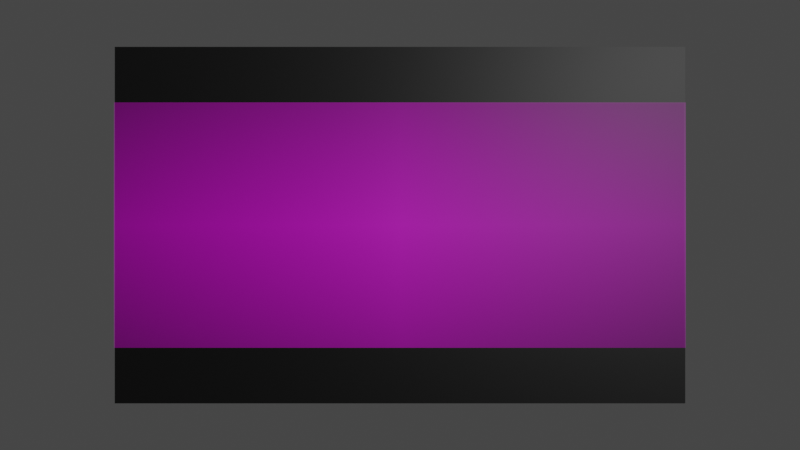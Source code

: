 # Source: preview.blend  (saved by Blender 3.5.10; exported with 4.5.12 LTS)
import bpy
from mathutils import Matrix  # noqa: F401  (used for matrix-valued properties, if any)

bpy.ops.wm.read_factory_settings(use_empty=True)
scene = bpy.context.scene
scene.name = 'Scene'

# ---- collections
col_ender_3_s1 = bpy.data.collections.new('Ender 3 S1'); scene.collection.children.link(col_ender_3_s1)
col_ender_3_s1.hide_render = True
col_design = bpy.data.collections.new('Design'); scene.collection.children.link(col_design)

# ---- images (referenced by path relative to the original .blend; pixels are not part of the script)
import os
ASSET_DIR = os.environ.get("B2B_ASSET_DIR", "")  # directory of the original .blend (textures are referenced by path, not embedded)
HERE = os.path.dirname(os.path.abspath(__file__))  # packed textures are extracted next to this script under _unpacked/

def load_image(name, relpath, width, height, colorspace="sRGB"):
    """Load a texture the original file referenced (path relative to the .blend, or extracted next to this script)."""
    p = next((c for c in (os.path.join(HERE, relpath), os.path.join(ASSET_DIR, relpath)) if relpath and os.path.exists(c)), "")
    if p:
        img = bpy.data.images.load(p, check_existing=True)
        img.name = name
    else:  # same state as the original file: an image datablock whose file is absent (Cycles renders it pink)
        img = bpy.data.images.new(name, width, height)
        img.source = "FILE"
        img.filepath = "//" + (relpath or name)
    img.colorspace_settings.name = colorspace
    return img
img_botero3dfrontal_png = load_image('Botero3DFrontal.png', 'Botero3DFrontal.png', 1024, 1024, 'sRGB')
img_botero3dback_png = load_image('Botero3DBack.png', 'Botero3DBack.png', 1024, 1024, 'sRGB')
img_botero3dfrontaltest_png = load_image('Botero3DFrontalTest.png', 'Botero3DFrontalTest.png', 1024, 1024, 'sRGB')

# ---- materials (node trees are filled in below, after node groups)
mat_printer_zone = bpy.data.materials.new('Printer zone')
mat_printer_zone.use_transparent_shadow = False
mat_material_001 = bpy.data.materials.new('Material.001')
mat_material_001.use_transparent_shadow = False
mat_botero3dfrontal = bpy.data.materials.new('Botero3DFrontal')
mat_botero3dfrontal.surface_render_method = 'BLENDED'
mat_botero3dfrontal.blend_method = 'BLEND'
mat_botero3dback = bpy.data.materials.new('Botero3DBack')
mat_botero3dback.surface_render_method = 'BLENDED'
mat_botero3dback.blend_method = 'BLEND'
mat_botero3dfrontaltest = bpy.data.materials.new('Botero3DFrontalTest')
mat_botero3dfrontaltest.surface_render_method = 'BLENDED'
mat_botero3dfrontaltest.blend_method = 'BLEND'

# ---- material node trees
mat_printer_zone.use_nodes = True; mat_printer_zone.node_tree.nodes.clear()
_N = mat_printer_zone.node_tree.nodes; _L = mat_printer_zone.node_tree.links
n0 = _N.new('ShaderNodeBsdfPrincipled'); n0.name = 'BSDF Principista'; n0.location = (10, 300)
n0.distribution = 'GGX'
n0.subsurface_method = 'RANDOM_WALK_SKIN'
n0.inputs[0].default_value = (0.0, 0.0, 1.0, 1.0)
n0.inputs[3].default_value = 1.45
n0.inputs[27].default_value = (0.0, 0.0, 0.0, 1.0)
n0.inputs[28].default_value = 1.0
n1 = _N.new('ShaderNodeOutputMaterial'); n1.name = 'Material'; n1.location = (300, 300)
_L.new(n0.outputs[0], n1.inputs[0])
n1.is_active_output = True
mat_material_001.use_nodes = True; mat_material_001.node_tree.nodes.clear()
_N = mat_material_001.node_tree.nodes; _L = mat_material_001.node_tree.links
n0 = _N.new('ShaderNodeBsdfPrincipled'); n0.name = 'BSDF Principista'; n0.location = (10, 300)
n0.distribution = 'GGX'
n0.subsurface_method = 'RANDOM_WALK_SKIN'
n0.inputs[0].default_value = (0.0, 0.0, 0.0, 1.0)
n0.inputs[3].default_value = 1.45
n0.inputs[27].default_value = (0.0, 0.0, 0.0, 1.0)
n0.inputs[28].default_value = 1.0
n1 = _N.new('ShaderNodeOutputMaterial'); n1.name = 'Material'; n1.location = (300, 300)
_L.new(n0.outputs[0], n1.inputs[0])
n1.is_active_output = True
mat_botero3dfrontal.use_nodes = True; mat_botero3dfrontal.node_tree.nodes.clear()
_N = mat_botero3dfrontal.node_tree.nodes; _L = mat_botero3dfrontal.node_tree.links
n0 = _N.new('ShaderNodeOutputMaterial'); n0.name = 'Material'; n0.location = (300, 300)
n1 = _N.new('ShaderNodeTexImage'); n1.name = 'Imagen'; n1.location = (-200, 300)
n1.image = img_botero3dfrontal_png
n1.extension = 'CLIP'
n2 = _N.new('ShaderNodeBsdfPrincipled'); n2.name = 'BSDF Principista'; n2.location = (0, 300)
n2.distribution = 'GGX'
n2.subsurface_method = 'RANDOM_WALK_SKIN'
n2.inputs[3].default_value = 1.45
n2.inputs[27].default_value = (0.0, 0.0, 0.0, 1.0)
n2.inputs[28].default_value = 1.0
_L.new(n1.outputs[0], n2.inputs[0])
_L.new(n1.outputs[1], n2.inputs[4])
_L.new(n2.outputs[0], n0.inputs[0])
n0.is_active_output = True
mat_botero3dback.use_nodes = True; mat_botero3dback.node_tree.nodes.clear()
_N = mat_botero3dback.node_tree.nodes; _L = mat_botero3dback.node_tree.links
n0 = _N.new('ShaderNodeOutputMaterial'); n0.name = 'Material'; n0.location = (300, 300)
n1 = _N.new('ShaderNodeTexImage'); n1.name = 'Imagen'; n1.location = (-200, 300)
n1.image = img_botero3dback_png
n1.extension = 'CLIP'
n2 = _N.new('ShaderNodeBsdfPrincipled'); n2.name = 'BSDF Principista'; n2.location = (0, 300)
n2.distribution = 'GGX'
n2.subsurface_method = 'RANDOM_WALK_SKIN'
n2.inputs[3].default_value = 1.45
n2.inputs[27].default_value = (0.0, 0.0, 0.0, 1.0)
n2.inputs[28].default_value = 1.0
_L.new(n1.outputs[0], n2.inputs[0])
_L.new(n1.outputs[1], n2.inputs[4])
_L.new(n2.outputs[0], n0.inputs[0])
n0.is_active_output = True
mat_botero3dfrontaltest.use_nodes = True; mat_botero3dfrontaltest.node_tree.nodes.clear()
_N = mat_botero3dfrontaltest.node_tree.nodes; _L = mat_botero3dfrontaltest.node_tree.links
n0 = _N.new('ShaderNodeOutputMaterial'); n0.name = 'Material'; n0.location = (300, 300)
n1 = _N.new('ShaderNodeTexImage'); n1.name = 'Imagen'; n1.location = (-200, 300)
n1.image = img_botero3dfrontaltest_png
n1.extension = 'CLIP'
n2 = _N.new('ShaderNodeBsdfPrincipled'); n2.name = 'BSDF Principista'; n2.location = (0, 300)
n2.distribution = 'GGX'
n2.subsurface_method = 'RANDOM_WALK_SKIN'
n2.inputs[3].default_value = 1.45
n2.inputs[27].default_value = (0.0, 0.0, 0.0, 1.0)
n2.inputs[28].default_value = 1.0
_L.new(n1.outputs[0], n2.inputs[0])
_L.new(n1.outputs[1], n2.inputs[4])
_L.new(n2.outputs[0], n0.inputs[0])
n0.is_active_output = True

# ---- world
world_world = bpy.data.worlds.new('World'); scene.world = world_world
world_world.use_nodes = True; world_world.node_tree.nodes.clear()
_N = world_world.node_tree.nodes; _L = world_world.node_tree.links
n0 = _N.new('ShaderNodeOutputWorld'); n0.name = 'World Output'; n0.location = (300, 300)
n1 = _N.new('ShaderNodeBackground'); n1.name = 'Background'; n1.location = (10, 300)
n1.inputs[0].default_value = (0.05088, 0.05088, 0.05088, 1.0)
_L.new(n1.outputs[0], n0.inputs[0])
n0.is_active_output = True
world_world.color = (0.05088, 0.05088, 0.05088)
world_world.use_sun_shadow = False
world_world.sun_shadow_jitter_overblur = 0.0

# ---- cameras
cam_c_mara = bpy.data.cameras.new('Cámara')
cam_c_mara.sensor_fit = 'HORIZONTAL'
cam_c_mara.clip_end = 1000.0
cam_c_mara.lens = 64.0
cam_c_mara.sensor_width = 100.0

# ---- lights
light_foco = bpy.data.lights.new('Foco', 'SUN')
light_foco.transmission_factor = 0.0
light_foco.energy = 1.11

# ---- meshes
me_plano = bpy.data.meshes.new('Plano')
me_plano.from_pydata([(-1000.0, -1000.0, 0.0), (1000.0, -1000.0, 0.0), (-1000.0, 1000.0, 0.0), (1000.0, 1000.0, 0.0)], [], [(0, 1, 3, 2)])
_uv = me_plano.uv_layers.new(name='MapaUV')
_uv.uv.foreach_set('vector', [0.0, 0.0, 1.0, 0.0, 1.0, 1.0, 0.0, 1.0])
me_plano.materials.append(mat_printer_zone)
me_plano.update()
me_plano_001 = bpy.data.meshes.new('Plano.001')
me_plano_001.from_pydata([(-1000.0, -1000.0, 0.0), (1000.0, -1000.0, 0.0), (-1000.0, 1000.0, 0.0), (1000.0, 1000.0, 0.0)], [], [(0, 1, 3, 2)])
_uv = me_plano_001.uv_layers.new(name='MapaUV')
_uv.uv.foreach_set('vector', [0.0, 0.0, 1.0, 0.0, 1.0, 1.0, 0.0, 1.0])
me_plano_001.materials.append(mat_printer_zone)
me_plano_001.update()
me_cubo = bpy.data.meshes.new('Cubo')
me_cubo.from_pydata([(-1.0, -1.0, -1.0), (-1.0, -1.0, 1.0), (-1.0, 1.0, -1.0), (-1.0, 1.0, 1.0), (1.0, -1.0, -1.0), (1.0, -1.0, 1.0), (1.0, 1.0, -1.0), (1.0, 1.0, 1.0)], [], [(0, 1, 3, 2), (2, 3, 7, 6), (6, 7, 5, 4), (4, 5, 1, 0), (2, 6, 4, 0), (7, 3, 1, 5)])
_uv = me_cubo.uv_layers.new(name='MapaUV')
_uv.uv.foreach_set('vector', [0.375, 0.0, 0.625, 0.0, 0.625, 0.25, 0.375, 0.25, 0.375, 0.25, 0.625, 0.25, 0.625, 0.5, 0.375, 0.5, 0.375, 0.5, 0.625, 0.5, 0.625, 0.75, 0.375, 0.75, 0.375, 0.75, 0.625, 0.75, 0.625, 1.0, 0.375, 1.0, 0.125, 0.5, 0.375, 0.5, 0.375, 0.75, 0.125, 0.75, 0.625, 0.5, 0.875, 0.5, 0.875, 0.75, 0.625, 0.75])
me_cubo.materials.append(mat_material_001)
me_cubo.update()
me_botero3dfrontal = bpy.data.meshes.new('Botero3DFrontal')
me_botero3dfrontal.from_pydata([(-1.165, -0.5, 0.0), (1.165, -0.5, 0.0), (-1.165, 0.5, 0.0), (1.165, 0.5, 0.0)], [], [(0, 1, 3, 2)])
_uv = me_botero3dfrontal.uv_layers.new(name='MapaUV')
_uv.uv.foreach_set('vector', [0.0, 0.0, 1.0, 0.0, 1.0, 1.0, 0.0, 1.0])
me_botero3dfrontal.materials.append(mat_botero3dfrontal)
me_botero3dfrontal.update()
me_botero3dback = bpy.data.meshes.new('Botero3DBack')
me_botero3dback.from_pydata([(-1.165, -0.5, 0.0), (1.165, -0.5, 0.0), (-1.165, 0.5, 0.0), (1.165, 0.5, 0.0)], [], [(0, 1, 3, 2)])
_uv = me_botero3dback.uv_layers.new(name='MapaUV')
_uv.uv.foreach_set('vector', [0.0, 0.0, 1.0, 0.0, 1.0, 1.0, 0.0, 1.0])
me_botero3dback.materials.append(mat_botero3dback)
me_botero3dback.update()
me_botero3dfrontaltest = bpy.data.meshes.new('Botero3DFrontalTest')
me_botero3dfrontaltest.from_pydata([(-1.165, -0.5, 0.0), (1.165, -0.5, 0.0), (-1.165, 0.5, 0.0), (1.165, 0.5, 0.0)], [], [(0, 1, 3, 2)])
_uv = me_botero3dfrontaltest.uv_layers.new(name='MapaUV')
_uv.uv.foreach_set('vector', [0.0, 0.0, 1.0, 0.0, 1.0, 1.0, 0.0, 1.0])
me_botero3dfrontaltest.materials.append(mat_botero3dfrontaltest)
me_botero3dfrontaltest.update()

# ---- objects
ob_height = bpy.data.objects.new('Height', me_plano)
ob_base = bpy.data.objects.new('Base', me_plano_001)
ob_cubo = bpy.data.objects.new('Cubo', me_cubo)
ob_botero3dfrontal = bpy.data.objects.new('Botero3DFrontal', me_botero3dfrontal)
ob_botero3dback = bpy.data.objects.new('Botero3DBack', me_botero3dback)
ob_cam = bpy.data.objects.new('Cam', None)
ob_c_mara = bpy.data.objects.new('Cámara', cam_c_mara)
ob_foco = bpy.data.objects.new('Foco', light_foco)
ob_botero3dfrontaltest = bpy.data.objects.new('Botero3DFrontalTest', me_botero3dfrontaltest)

# ---- transforms, parenting, visibility, modifiers, constraints
ob_height.location = (0.0, 0.0, 254.0)
ob_height.scale = (0.109, 0.109, 1.0)
ob_height.hide_render = True
ob_base.location = (0.0, 0.0, 0.0)
ob_base.scale = (0.109, 0.109, 1.0)
ob_base.hide_render = True
ob_cubo.location = (0.0, 0.0, 25.0)
ob_cubo.scale = (40.0, 0.5, 25.0)
ob_botero3dfrontal.location = (0.0, -14.23, 25.0)
ob_botero3dfrontal.rotation_euler = (1.571, -0.0, 0.0)
ob_botero3dfrontal.scale = (35.3, 35.3, 35.3)
ob_botero3dfrontal.hide_render = True
_m = ob_botero3dfrontal.modifiers.new('Subdivisión', 'SUBSURF')
_m.subdivision_type = 'SIMPLE'
_m.levels = 4
_m = ob_botero3dfrontal.modifiers.new('Envolver', 'SHRINKWRAP')
_m.target = ob_cubo
_m.offset = 0.43
ob_botero3dback.location = (0.0, 23.04, 25.0)
ob_botero3dback.rotation_euler = (1.571, 0.0, 3.142)
ob_botero3dback.scale = (34.3, 34.3, 34.3)
_m = ob_botero3dback.modifiers.new('Subdivisión', 'SUBSURF')
_m.subdivision_type = 'SIMPLE'
_m.levels = 4
_m = ob_botero3dback.modifiers.new('Envolver', 'SHRINKWRAP')
_m.target = ob_cubo
_m.offset = 0.45
ob_cam.location = (0.0, 0.0, 25.0)
ob_c_mara.parent = ob_cam
ob_c_mara.matrix_parent_inverse = Matrix(((1.0, -0.0, 0.0, -0.0), (-0.0, 1.0, -0.0, 0.0), (0.0, -0.0, 1.0, -25.0), (-0.0, 0.0, -0.0, 1.0)))
ob_c_mara.location = (0.0, -72.3, 25.0)
ob_c_mara.rotation_euler = (1.571, -0.0, 0.0)
ob_c_mara.scale = (36.73, 36.73, 36.73)
ob_foco.parent = ob_cam
ob_foco.matrix_parent_inverse = Matrix(((1.0, -0.0, 0.0, -0.0), (-0.0, 1.0, -0.0, 0.0), (0.0, -0.0, 1.0, -25.0), (-0.0, 0.0, -0.0, 1.0)))
ob_foco.location = (4.14e-07, -72.3, 25.0)
ob_foco.rotation_euler = (1.047, 1.047, 0.0)
ob_botero3dfrontaltest.location = (0.0, -14.23, 25.0)
ob_botero3dfrontaltest.rotation_euler = (1.571, 0.0, 0.0)
ob_botero3dfrontaltest.scale = (34.3, 34.3, 34.3)
_m = ob_botero3dfrontaltest.modifiers.new('Subdivisión', 'SUBSURF')
_m.subdivision_type = 'SIMPLE'
_m.levels = 4
_m = ob_botero3dfrontaltest.modifiers.new('Envolver', 'SHRINKWRAP')
_m.target = ob_cubo
_m.offset = 0.43

# ---- collection membership
col_ender_3_s1.objects.link(ob_height)
col_ender_3_s1.objects.link(ob_base)
col_design.objects.link(ob_cubo)
col_design.objects.link(ob_botero3dfrontal)
col_design.objects.link(ob_botero3dback)
col_design.objects.link(ob_cam)
col_design.objects.link(ob_c_mara)
col_design.objects.link(ob_foco)
col_design.objects.link(ob_botero3dfrontaltest)
def _layer_coll(name, lc=None):
    lc = lc or bpy.context.view_layer.layer_collection
    for c in lc.children:
        if c.name == name: return c
        r = _layer_coll(name, c)
        if r: return r
_layer_coll('Ender 3 S1').exclude = True

# ---- scene / render settings (as saved in the file)
scene.camera = ob_c_mara
scene.frame_start = 1; scene.frame_end = 250; scene.frame_set(0)
scene.render.engine = 'BLENDER_EEVEE_NEXT'
scene.render.image_settings.file_format = 'FFMPEG'
scene.render.image_settings.color_mode = 'RGB'
scene.cycles.sampling_pattern = 'TABULATED_SOBOL'
scene.view_settings.view_transform = 'Filmic'
scene.unit_settings.scale_length = 0.001
bpy.context.view_layer.update()
